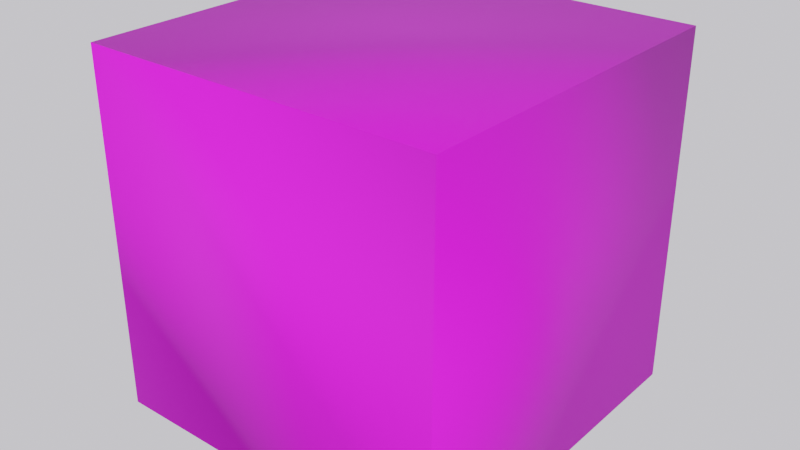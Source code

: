 # Source: crate.blend  (saved by Blender 2.90.8; exported with 4.5.12 LTS)
import bpy
from mathutils import Matrix  # noqa: F401  (used for matrix-valued properties, if any)

bpy.ops.wm.read_factory_settings(use_empty=True)
scene = bpy.context.scene
scene.name = 'Scene'

# ---- collections
col_collection = bpy.data.collections.new('Collection'); scene.collection.children.link(col_collection)

# ---- images (referenced by path relative to the original .blend; pixels are not part of the script)
import os
ASSET_DIR = os.environ.get("B2B_ASSET_DIR", "")  # directory of the original .blend (textures are referenced by path, not embedded)
HERE = os.path.dirname(os.path.abspath(__file__))  # packed textures are extracted next to this script under _unpacked/

def load_image(name, relpath, width, height, colorspace="sRGB"):
    """Load a texture the original file referenced (path relative to the .blend, or extracted next to this script)."""
    p = next((c for c in (os.path.join(HERE, relpath), os.path.join(ASSET_DIR, relpath)) if relpath and os.path.exists(c)), "")
    if p:
        img = bpy.data.images.load(p, check_existing=True)
        img.name = name
    else:  # same state as the original file: an image datablock whose file is absent (Cycles renders it pink)
        img = bpy.data.images.new(name, width, height)
        img.source = "FILE"
        img.filepath = "//" + (relpath or name)
    img.colorspace_settings.name = colorspace
    return img
img_crate_normal_map = load_image('crate normal map', 'crate normal map.png', 1024, 1024, 'Non-Color')
img_crate = load_image('crate', 'crate.png', 1024, 1024, 'sRGB')
img_394ff28e7ca6b6ca141518d54cda2444_jpg = load_image('394ff28e7ca6b6ca141518d54cda2444.jpg', '394ff28e7ca6b6ca141518d54cda2444.jpg', 1024, 1024, 'sRGB')

# ---- materials (node trees are filled in below, after node groups)
mat_material_001 = bpy.data.materials.new('Material.001')
mat_material_001.roughness = 0.3255

# ---- material node trees
mat_material_001.use_nodes = True; mat_material_001.node_tree.nodes.clear()
_N = mat_material_001.node_tree.nodes; _L = mat_material_001.node_tree.links
n0 = _N.new('ShaderNodeOutputMaterial'); n0.name = 'Material Output'; n0.location = (492, 300)
n1 = _N.new('ShaderNodeBsdfPrincipled'); n1.name = 'Principled BSDF'; n1.location = (202, 300)
n1.distribution = 'GGX'
n1.subsurface_method = 'BURLEY'
n1.inputs[2].default_value = 0.7695
n1.inputs[3].default_value = 1.45
n1.inputs[27].default_value = (0.0, 0.0, 0.0, 1.0)
n1.inputs[28].default_value = 1.0
n2 = _N.new('ShaderNodeNormalMap'); n2.name = 'Normal Map'; n2.location = (-126, -81)
n3 = _N.new('ShaderNodeValToRGB'); n3.name = 'ColorRamp.002'; n3.location = (-682, 229)
while len(n3.color_ramp.elements) > 1: n3.color_ramp.elements.remove(n3.color_ramp.elements[-1])
n3.color_ramp.elements[0].position = 0.2227; n3.color_ramp.elements[0].color = (0.0, 0.0, 0.0, 1.0)
_e = n3.color_ramp.elements.new(0.5545); _e.color = (0.1019, 0.03534, 0.01124, 1.0)
_e = n3.color_ramp.elements.new(0.8182); _e.color = (0.0, 0.0, 0.0, 1.0)
n4 = _N.new('ShaderNodeMix'); n4.name = 'Mix'; n4.location = (-420, 416)
n4.data_type = 'RGBA'
n5 = _N.new('ShaderNodeValToRGB'); n5.name = 'ColorRamp.001'; n5.location = (-855, 400)
while len(n5.color_ramp.elements) > 1: n5.color_ramp.elements.remove(n5.color_ramp.elements[-1])
n5.color_ramp.elements[0].position = 0.0; n5.color_ramp.elements[0].color = (0.04663, 0.009583, 0.0, 1.0)
_e = n5.color_ramp.elements.new(0.2); _e.color = (0.0, 0.0, 0.0, 1.0)
_e = n5.color_ramp.elements.new(0.6); _e.color = (0.1278, 0.04967, 0.00714, 1.0)
n6 = _N.new('ShaderNodeValToRGB'); n6.name = 'ColorRamp'; n6.location = (-1207, 414)
while len(n6.color_ramp.elements) > 1: n6.color_ramp.elements.remove(n6.color_ramp.elements[-1])
n6.color_ramp.elements[0].position = 0.7682; n6.color_ramp.elements[0].color = (1.0, 1.0, 1.0, 1.0)
_e = n6.color_ramp.elements.new(1.0); _e.color = (0.0, 0.0, 0.0, 1.0)
n7 = _N.new('ShaderNodeTexNoise'); n7.name = 'Musgrave Texture'; n7.location = (-1431, 408)
n7.width = 150
n7.normalize = False
n7.inputs[3].default_value = 14.0
n7.inputs[4].default_value = 1.0
n7.inputs[5].default_value = 1.9
n8 = _N.new('ShaderNodeTexWave'); n8.name = 'Wave Texture'; n8.location = (-1660, 406)
n8.inputs[1].default_value = 0.1
n8.inputs[2].default_value = 10.2
n8.inputs[3].default_value = 4.6
n8.inputs[4].default_value = 7.8
n8.inputs[6].default_value = -0.4
n9 = _N.new('ShaderNodeTexCoord'); n9.name = 'Texture Coordinate'; n9.location = (-1858, 405)
n10 = _N.new('ShaderNodeTexImage'); n10.name = 'Image Texture'; n10.location = (-718, -84)
n10.image = img_crate_normal_map
n11 = _N.new('ShaderNodeTexImage'); n11.name = 'Image Texture.001'; n11.location = (-213, 310)
n11.image = img_crate
_L.new(n1.outputs[0], n0.inputs[0])
_L.new(n7.outputs[0], n6.inputs[0])
_L.new(n8.outputs[0], n7.inputs[2])
_L.new(n9.outputs[2], n8.inputs[0])
_L.new(n6.outputs[0], n5.inputs[0])
_L.new(n5.outputs[0], n4.inputs[6])
_L.new(n10.outputs[0], n3.inputs[0])
_L.new(n3.outputs[0], n4.inputs[7])
_L.new(n10.outputs[0], n2.inputs[1])
_L.new(n2.outputs[0], n1.inputs[5])
_L.new(n11.outputs[0], n1.inputs[0])
n0.is_active_output = True

# ---- world
world_world = bpy.data.worlds.new('World'); scene.world = world_world
world_world.use_nodes = True; world_world.node_tree.nodes.clear()
_N = world_world.node_tree.nodes; _L = world_world.node_tree.links
n0 = _N.new('ShaderNodeTexImage'); n0.name = 'Image Texture'; n0.location = (-443, 225)
n0.image = img_394ff28e7ca6b6ca141518d54cda2444_jpg
n1 = _N.new('ShaderNodeOutputWorld'); n1.name = 'World Output'; n1.location = (262, 244)
n2 = _N.new('ShaderNodeValToRGB'); n2.name = 'ColorRamp'; n2.location = (-73, 293)
while len(n2.color_ramp.elements) > 1: n2.color_ramp.elements.remove(n2.color_ramp.elements[-1])
n2.color_ramp.elements[0].position = 0.0; n2.color_ramp.elements[0].color = (0.6993, 0.6315, 0.8889, 1.0)
_e = n2.color_ramp.elements.new(0.3955); _e.color = (0.8333, 0.8333, 0.8333, 1.0)
_e = n2.color_ramp.elements.new(0.6591); _e.color = (0.9674, 1.0, 0.6484, 1.0)
_L.new(n0.outputs[0], n2.inputs[0])
_L.new(n2.outputs[0], n1.inputs[0])
n1.is_active_output = True
world_world.color = (0.05088, 0.05088, 0.05088)
world_world.use_sun_shadow = False
world_world.sun_shadow_jitter_overblur = 0.0

# ---- meshes
me_cube_024 = bpy.data.meshes.new('Cube.024')
me_cube_024.from_pydata([(-0.616, -0.616, 0.0), (-0.616, -0.616, 1.232), (-0.616, 0.616, 0.0), (-0.616, 0.616, 1.232), (0.616, -0.616, 0.0), (0.616, -0.616, 1.232), (0.616, 0.616, 0.0), (0.616, 0.616, 1.232)], [], [(0, 1, 3, 2), (2, 3, 7, 6), (6, 7, 5, 4), (4, 5, 1, 0), (2, 6, 4, 0), (7, 3, 1, 5)])
me_cube_024.polygons.foreach_set('use_smooth', [True] * 6)
_uv = me_cube_024.uv_layers.new(name='UVMap')
_uv.uv.foreach_set('vector', [0.375, 0.0, 0.625, 0.0, 0.625, 0.25, 0.375, 0.25, 0.375, 0.25, 0.625, 0.25, 0.625, 0.5, 0.375, 0.5, 0.375, 0.5, 0.625, 0.5, 0.625, 0.75, 0.375, 0.75, 0.375, 0.75, 0.625, 0.75, 0.625, 1.0, 0.375, 1.0, 0.125, 0.5, 0.375, 0.5, 0.375, 0.75, 0.125, 0.75, 0.625, 0.5, 0.875, 0.5, 0.875, 0.75, 0.625, 0.75])
me_cube_024.materials.append(mat_material_001)
me_cube_024.use_remesh_fix_poles = True
me_cube_024.use_remesh_preserve_attributes = False
me_cube_024.use_mirror_vertex_groups = False
me_cube_024.update()

# ---- objects
ob_crate = bpy.data.objects.new('crate', me_cube_024)

# ---- transforms, parenting, visibility, modifiers, constraints
ob_crate.location = (0.0, 0.0, 0.0)
ob_crate.lineart.crease_threshold = 0.0

# ---- collection membership
col_collection.objects.link(ob_crate)

# ---- scene / render settings (as saved in the file)
scene.frame_start = 1; scene.frame_end = 250; scene.frame_set(1)
scene.render.engine = 'CYCLES'
scene.cycles.use_denoising = False
scene.cycles.samples = 128
scene.cycles.sampling_pattern = 'TABULATED_SOBOL'
scene.cycles.use_adaptive_sampling = False
scene.cycles.use_light_tree = False
scene.view_settings.view_transform = 'Filmic'
bpy.context.view_layer.update()

# ---- added for rendering (the .blend has no active camera and no usable light): camera, sun
cam_auto = bpy.data.cameras.new('AutoCamera')
cam_auto.lens = 50.0
cam_auto.sensor_width = 36.0
cam_auto.clip_end = 1000.0
ob_auto_camera = bpy.data.objects.new('AutoCamera', cam_auto)
scene.collection.objects.link(ob_auto_camera)
ob_auto_camera.location = (1.97432, -2.36919, 2.19546)
ob_auto_camera.rotation_euler = (1.09748, -7.21219e-08, 0.694738)
scene.camera = ob_auto_camera
light_auto_sun = bpy.data.lights.new('AutoSun', 'SUN')
light_auto_sun.energy = 3.0
light_auto_sun.angle = 0.0523599
ob_auto_sun = bpy.data.objects.new('AutoSun', light_auto_sun)
scene.collection.objects.link(ob_auto_sun)
ob_auto_sun.rotation_euler = (0.872665, 0.174533, 0.523599)
bpy.context.view_layer.update()
